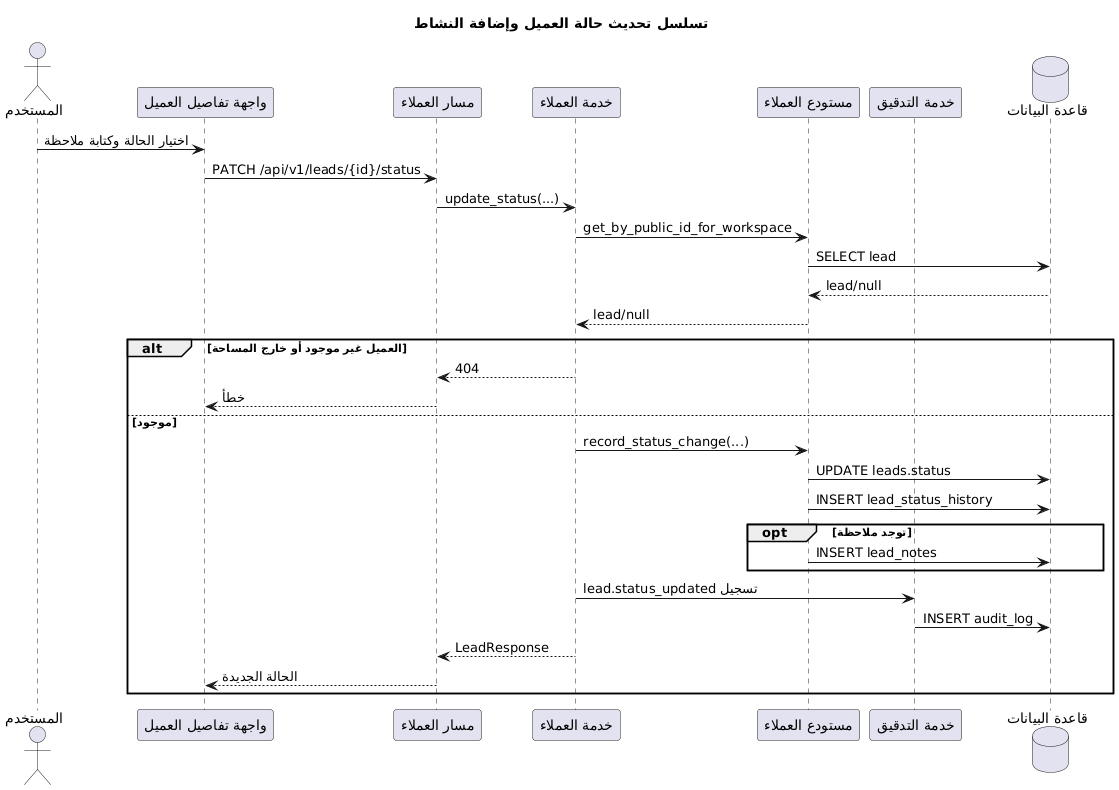

The diagram above was rendered by PlantUML. Its source (embedded in the PNG):
@startuml
title تسلسل تحديث حالة العميل وإضافة النشاط
actor User as "المستخدم"
participant UI as "واجهة تفاصيل العميل"
participant API as "مسار العملاء"
participant LeadsService as "خدمة العملاء"
participant LeadsRepo as "مستودع العملاء"
participant Audit as "خدمة التدقيق"
database DB as "قاعدة البيانات"

User -> UI : اختيار الحالة وكتابة ملاحظة
UI -> API : PATCH /api/v1/leads/{id}/status
API -> LeadsService : update_status(...)

LeadsService -> LeadsRepo : get_by_public_id_for_workspace
LeadsRepo -> DB : SELECT lead
DB --> LeadsRepo : lead/null
LeadsRepo --> LeadsService : lead/null

alt العميل غير موجود أو خارج المساحة
  LeadsService --> API : 404
  API --> UI : خطأ
else موجود
  LeadsService -> LeadsRepo : record_status_change(...)
  LeadsRepo -> DB : UPDATE leads.status
  LeadsRepo -> DB : INSERT lead_status_history
  opt توجد ملاحظة
    LeadsRepo -> DB : INSERT lead_notes
  end
  LeadsService -> Audit : تسجيل lead.status_updated
  Audit -> DB : INSERT audit_log
  LeadsService --> API : LeadResponse
  API --> UI : الحالة الجديدة
end
@enduml